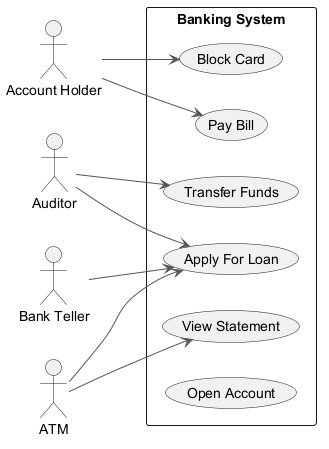

The diagram above was rendered by PlantUML. Its source (embedded in the PNG):
@startuml
skinparam ArrowColor #555555
left to right direction
actor "Auditor" as A
actor "Account Holder" as AH
actor "Bank Teller" as BT
actor "ATM" as A1
rectangle "Banking System" {
  usecase "Pay Bill" as UC_PayBill
  usecase "Block Card" as UC_BlockCard
  usecase "Transfer Funds" as UC_TransferFunds
  usecase "View Statement" as UC_ViewStatement
  usecase "Apply For Loan" as UC_ApplyForLoan
  usecase "Open Account" as UC_OpenAccount
}
A --> UC_TransferFunds
A --> UC_ApplyForLoan
AH --> UC_BlockCard
AH --> UC_PayBill
BT --> UC_ApplyForLoan
A1 --> UC_ViewStatement
A1 --> UC_ApplyForLoan
@enduml